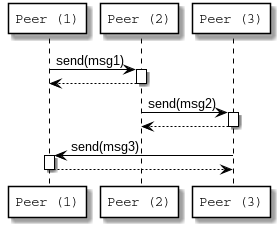

The diagram above was rendered by PlantUML. Its source (embedded in the PNG):
@startuml

skinparam participant {
    FontName Courier
    ArrowColor black
    BorderColor black
    BackgroundColor white
}

skinparam sequence {
    ArrowColor black
    LifeLineBorderColor black
    LifeLineBackgroundColor white
    FontName Courier
    BorderColor black
    BackgroundColor white
}

participant "Peer (1)" as P1
participant "Peer (2)" as P2
participant "Peer (3)" as P3

P1 -> P2 : send(msg1)
activate P2
P2 --> P1
deactivate P2

P2 -> P3 : send(msg2)
activate P3
P3 --> P2
deactivate P3

P3 -> P1 : send(msg3)
activate P1
P1 --> P3
deactivate P1

@enduml